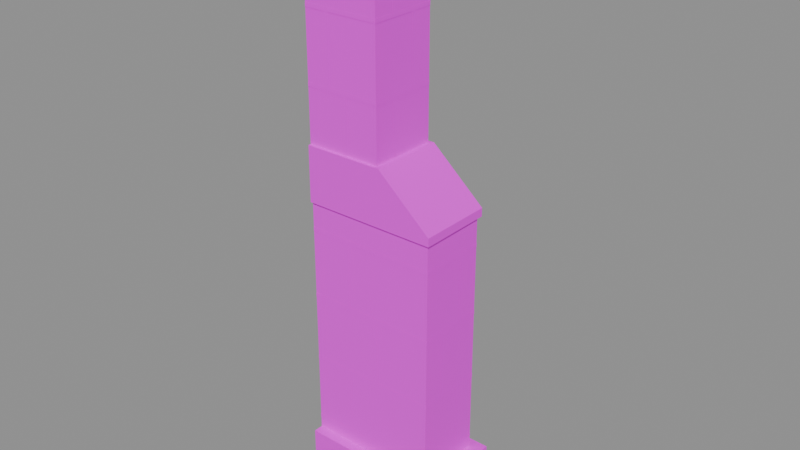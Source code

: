 # Source: wall.chapel.buttress_tall.blend  (saved by Blender 5.3.31; exported with 4.5.12 LTS)
import bpy
from mathutils import Matrix  # noqa: F401  (used for matrix-valued properties, if any)

bpy.ops.wm.read_factory_settings(use_empty=True)
scene = bpy.context.scene
scene.name = 'Scene'

# ---- images (referenced by path relative to the original .blend; pixels are not part of the script)
import os
ASSET_DIR = os.environ.get("B2B_ASSET_DIR", "")  # directory of the original .blend (textures are referenced by path, not embedded)
HERE = os.path.dirname(os.path.abspath(__file__))  # packed textures are extracted next to this script under _unpacked/

def load_image(name, relpath, width, height, colorspace="sRGB"):
    """Load a texture the original file referenced (path relative to the .blend, or extracted next to this script)."""
    p = next((c for c in (os.path.join(HERE, relpath), os.path.join(ASSET_DIR, relpath)) if relpath and os.path.exists(c)), "")
    if p:
        img = bpy.data.images.load(p, check_existing=True)
        img.name = name
    else:  # same state as the original file: an image datablock whose file is absent (Cycles renders it pink)
        img = bpy.data.images.new(name, width, height)
        img.source = "FILE"
        img.filepath = "//" + (relpath or name)
    img.colorspace_settings.name = colorspace
    return img
img_palette_png = load_image('palette.png', 'palette.png', 1024, 1024, 'sRGB')

# ---- materials (node trees are filled in below, after node groups)
mat_palette = bpy.data.materials.new('palette')

# ---- material node trees
mat_palette.use_nodes = True; mat_palette.node_tree.nodes.clear()
_N = mat_palette.node_tree.nodes; _L = mat_palette.node_tree.links
n0 = _N.new('ShaderNodeBsdfPrincipled'); n0.name = 'Principled BSDF'; n0.location = (-200, 100)
n0.inputs[10].default_value = 0.005
n1 = _N.new('ShaderNodeOutputMaterial'); n1.name = 'Material Output'; n1.location = (200, 100)
n2 = _N.new('ShaderNodeTexImage'); n2.name = 'Image Texture'; n2.location = (0, 0)
n2.image = img_palette_png
n2.interpolation = 'Closest'
_L.new(n0.outputs[0], n1.inputs[0])
_L.new(n2.outputs[0], n0.inputs[0])
n1.is_active_output = True

# ---- meshes
me_wall_chapel_buttress_tall = bpy.data.meshes.new('wall_chapel_buttress_tall')
me_wall_chapel_buttress_tall.from_pydata([(0.2, 0.32, -2.416e-08), (0.2, -0.32, 2.416e-08), (0.2, 0.32, 0.4), (0.2, -0.32, 0.4), (1.25, 0.32, -2.416e-08), (1.25, -0.32, 2.416e-08), (1.25, 0.32, 0.4), (1.25, -0.32, 0.4), (0.2, 0.25, 0.4), (0.2, -0.25, 0.4), (0.2, 0.25, 2.2), (0.2, -0.25, 2.2), (1.15, 0.25, 0.4), (1.15, -0.25, 0.4), (1.15, 0.25, 2.2), (1.15, -0.25, 2.2), (0.2, 0.27, 2.2), (1.17, 0.27, 2.2), (1.17, 0.27, 2.26), (0.78, 0.27, 2.6), (0.2, 0.27, 2.6), (0.2, -0.27, 2.2), (1.17, -0.27, 2.2), (1.17, -0.27, 2.26), (0.78, -0.27, 2.6), (0.2, -0.27, 2.6), (0.2, 0.25, 2.6), (0.2, -0.25, 2.6), (0.2, 0.25, 3.75), (0.2, -0.25, 3.75), (0.75, 0.25, 2.6), (0.75, -0.25, 2.6), (0.75, 0.25, 3.75), (0.75, -0.25, 3.75), (0.2, 0.27, 3.75), (0.8, 0.27, 3.75), (0.8, 0.27, 3.81), (0.2, 0.27, 4.2), (0.2, -0.27, 3.75), (0.8, -0.27, 3.75), (0.8, -0.27, 3.81), (0.2, -0.27, 4.2), (1.152, -0.25, 0.485), (1.152, 0.25, 0.485), (1.152, 0.25, 0.515), (1.152, -0.25, 0.515), (0.2, -0.252, 0.485), (1.15, -0.252, 0.485), (1.15, -0.252, 0.515), (0.2, -0.252, 0.515), (0.2, 0.252, 0.485), (1.15, 0.252, 0.485), (1.15, 0.252, 0.515), (0.2, 0.252, 0.515), (1.152, -0.25, 0.985), (1.152, 0.25, 0.985), (1.152, 0.25, 1.015), (1.152, -0.25, 1.015), (0.2, -0.252, 0.985), (1.15, -0.252, 0.985), (1.15, -0.252, 1.015), (0.2, -0.252, 1.015), (0.2, 0.252, 0.985), (1.15, 0.252, 0.985), (1.15, 0.252, 1.015), (0.2, 0.252, 1.015), (1.152, -0.25, 1.485), (1.152, 0.25, 1.485), (1.152, 0.25, 1.515), (1.152, -0.25, 1.515), (0.2, -0.252, 1.485), (1.15, -0.252, 1.485), (1.15, -0.252, 1.515), (0.2, -0.252, 1.515), (0.2, 0.252, 1.485), (1.15, 0.252, 1.485), (1.15, 0.252, 1.515), (0.2, 0.252, 1.515), (1.152, -0.25, 1.985), (1.152, 0.25, 1.985), (1.152, 0.25, 2.015), (1.152, -0.25, 2.015), (0.2, -0.252, 1.985), (1.15, -0.252, 1.985), (1.15, -0.252, 2.015), (0.2, -0.252, 2.015), (0.2, 0.252, 1.985), (1.15, 0.252, 1.985), (1.15, 0.252, 2.015), (0.2, 0.252, 2.015), (1.152, 0.085, 0.515), (1.152, 0.115, 0.515), (1.152, 0.115, 0.985), (1.152, 0.085, 0.985), (0.47, -0.252, 0.515), (0.5, -0.252, 0.515), (0.5, -0.252, 0.985), (0.47, -0.252, 0.985), (0.47, 0.252, 0.515), (0.5, 0.252, 0.515), (0.5, 0.252, 0.985), (0.47, 0.252, 0.985), (1.152, -0.095, 1.015), (1.152, -0.065, 1.015), (1.152, -0.065, 1.485), (1.152, -0.095, 1.485), (0.7075, -0.252, 1.015), (0.7375, -0.252, 1.015), (0.7375, -0.252, 1.485), (0.7075, -0.252, 1.485), (0.7075, 0.252, 1.015), (0.7375, 0.252, 1.015), (0.7375, 0.252, 1.485), (0.7075, 0.252, 1.485), (1.152, 0.085, 1.515), (1.152, 0.115, 1.515), (1.152, 0.115, 1.985), (1.152, 0.085, 1.985), (0.47, -0.252, 1.515), (0.5, -0.252, 1.515), (0.5, -0.252, 1.985), (0.47, -0.252, 1.985), (0.47, 0.252, 1.515), (0.5, 0.252, 1.515), (0.5, 0.252, 1.985), (0.47, 0.252, 1.985), (0.752, -0.25, 2.985), (0.752, 0.25, 2.985), (0.752, 0.25, 3.015), (0.752, -0.25, 3.015), (0.2, -0.252, 2.985), (0.75, -0.252, 2.985), (0.75, -0.252, 3.015), (0.2, -0.252, 3.015), (0.2, 0.252, 2.985), (0.75, 0.252, 2.985), (0.75, 0.252, 3.015), (0.2, 0.252, 3.015), (0.752, -0.25, 3.485), (0.752, 0.25, 3.485), (0.752, 0.25, 3.515), (0.752, -0.25, 3.515), (0.2, -0.252, 3.485), (0.75, -0.252, 3.485), (0.75, -0.252, 3.515), (0.2, -0.252, 3.515), (0.2, 0.252, 3.485), (0.75, 0.252, 3.485), (0.75, 0.252, 3.515), (0.2, 0.252, 3.515), (0.752, -0.095, 2.615), (0.752, -0.065, 2.615), (0.752, -0.065, 2.985), (0.752, -0.095, 2.985), (0.4875, -0.252, 2.615), (0.5175, -0.252, 2.615), (0.5175, -0.252, 2.985), (0.4875, -0.252, 2.985), (0.4875, 0.252, 2.615), (0.5175, 0.252, 2.615), (0.5175, 0.252, 2.985), (0.4875, 0.252, 2.985), (0.752, 0.085, 3.015), (0.752, 0.115, 3.015), (0.752, 0.115, 3.485), (0.752, 0.085, 3.485), (0.35, -0.252, 3.015), (0.38, -0.252, 3.015), (0.38, -0.252, 3.485), (0.35, -0.252, 3.485), (0.35, 0.252, 3.015), (0.38, 0.252, 3.015), (0.38, 0.252, 3.485), (0.35, 0.252, 3.485), (0.752, -0.095, 3.515), (0.752, -0.065, 3.515), (0.752, -0.065, 3.735), (0.752, -0.095, 3.735), (0.4875, -0.252, 3.515), (0.5175, -0.252, 3.515), (0.5175, -0.252, 3.735), (0.4875, -0.252, 3.735), (0.4875, 0.252, 3.515), (0.5175, 0.252, 3.515), (0.5175, 0.252, 3.735), (0.4875, 0.252, 3.735)], [], [(0, 1, 3, 2), (2, 3, 7, 6), (6, 7, 5, 4), (4, 5, 1, 0), (2, 6, 4, 0), (7, 3, 1, 5), (8, 9, 11, 10), (10, 11, 15, 14), (14, 15, 13, 12), (12, 13, 9, 8), (10, 14, 12, 8), (15, 11, 9, 13), (16, 20, 19, 18, 17), (21, 22, 23, 24, 25), (17, 18, 23, 22), (20, 16, 21, 25), (18, 19, 24, 23), (16, 17, 22, 21), (19, 20, 25, 24), (26, 27, 29, 28), (28, 29, 33, 32), (32, 33, 31, 30), (30, 31, 27, 26), (28, 32, 30, 26), (33, 29, 27, 31), (34, 37, 36, 35), (38, 39, 40, 41), (36, 37, 41, 40), (34, 35, 39, 38), (35, 36, 40, 39), (37, 34, 38, 41), (42, 43, 44, 45), (46, 47, 48, 49), (50, 53, 52, 51), (54, 55, 56, 57), (58, 59, 60, 61), (62, 65, 64, 63), (66, 67, 68, 69), (70, 71, 72, 73), (74, 77, 76, 75), (78, 79, 80, 81), (82, 83, 84, 85), (86, 89, 88, 87), (90, 91, 92, 93), (94, 95, 96, 97), (98, 101, 100, 99), (102, 103, 104, 105), (106, 107, 108, 109), (110, 113, 112, 111), (114, 115, 116, 117), (118, 119, 120, 121), (122, 125, 124, 123), (126, 127, 128, 129), (130, 131, 132, 133), (134, 137, 136, 135), (138, 139, 140, 141), (142, 143, 144, 145), (146, 149, 148, 147), (150, 151, 152, 153), (154, 155, 156, 157), (158, 161, 160, 159), (162, 163, 164, 165), (166, 167, 168, 169), (170, 173, 172, 171), (174, 175, 176, 177), (178, 179, 180, 181), (182, 185, 184, 183)])
_uv = me_wall_chapel_buttress_tall.uv_layers.new(name='Float2')
_uv.uv.foreach_set('vector', [0.1875, 0.8333, 0.1875, 0.8333, 0.1875, 0.8333, 0.1875, 0.8333, 0.1875, 0.8333, 0.1875, 0.8333, 0.1875, 0.8333, 0.1875, 0.8333, 0.1875, 0.8333, 0.1875, 0.8333, 0.1875, 0.8333, 0.1875, 0.8333, 0.1875, 0.8333, 0.1875, 0.8333, 0.1875, 0.8333, 0.1875, 0.8333, 0.1875, 0.8333, 0.1875, 0.8333, 0.1875, 0.8333, 0.1875, 0.8333, 0.1875, 0.8333, 0.1875, 0.8333, 0.1875, 0.8333, 0.1875, 0.8333, 0.1875, 0.8333, 0.1875, 0.8333, 0.1875, 0.8333, 0.1875, 0.8333, 0.1875, 0.8333, 0.1875, 0.8333, 0.1875, 0.8333, 0.1875, 0.8333, 0.1875, 0.8333, 0.1875, 0.8333, 0.1875, 0.8333, 0.1875, 0.8333, 0.1875, 0.8333, 0.1875, 0.8333, 0.1875, 0.8333, 0.1875, 0.8333, 0.1875, 0.8333, 0.1875, 0.8333, 0.1875, 0.8333, 0.1875, 0.8333, 0.1875, 0.8333, 0.1875, 0.8333, 0.1875, 0.8333, 0.1875, 0.8333, 0.3125, 0.8333, 0.3125, 0.8333, 0.3125, 0.8333, 0.3125, 0.8333, 0.3125, 0.8333, 0.3125, 0.8333, 0.3125, 0.8333, 0.3125, 0.8333, 0.3125, 0.8333, 0.3125, 0.8333, 0.0625, 0.8333, 0.0625, 0.8333, 0.0625, 0.8333, 0.0625, 0.8333, 0.3125, 0.8333, 0.3125, 0.8333, 0.3125, 0.8333, 0.3125, 0.8333, 0.3125, 0.8333, 0.3125, 0.8333, 0.3125, 0.8333, 0.3125, 0.8333, 0.3125, 0.8333, 0.3125, 0.8333, 0.3125, 0.8333, 0.3125, 0.8333, 0.3125, 0.8333, 0.3125, 0.8333, 0.3125, 0.8333, 0.3125, 0.8333, 0.1875, 0.8333, 0.1875, 0.8333, 0.1875, 0.8333, 0.1875, 0.8333, 0.1875, 0.8333, 0.1875, 0.8333, 0.1875, 0.8333, 0.1875, 0.8333, 0.1875, 0.8333, 0.1875, 0.8333, 0.1875, 0.8333, 0.1875, 0.8333, 0.1875, 0.8333, 0.1875, 0.8333, 0.1875, 0.8333, 0.1875, 0.8333, 0.1875, 0.8333, 0.1875, 0.8333, 0.1875, 0.8333, 0.1875, 0.8333, 0.1875, 0.8333, 0.1875, 0.8333, 0.1875, 0.8333, 0.1875, 0.8333, 0.3125, 0.8333, 0.3125, 0.8333, 0.3125, 0.8333, 0.3125, 0.8333, 0.3125, 0.8333, 0.3125, 0.8333, 0.3125, 0.8333, 0.3125, 0.8333, 0.3125, 0.8333, 0.3125, 0.8333, 0.3125, 0.8333, 0.3125, 0.8333, 0.3125, 0.8333, 0.3125, 0.8333, 0.3125, 0.8333, 0.3125, 0.8333, 0.0625, 0.8333, 0.0625, 0.8333, 0.0625, 0.8333, 0.0625, 0.8333, 0.3125, 0.8333, 0.3125, 0.8333, 0.3125, 0.8333, 0.3125, 0.8333, 0.4375, 0.8333, 0.4375, 0.8333, 0.4375, 0.8333, 0.4375, 0.8333, 0.4375, 0.8333, 0.4375, 0.8333, 0.4375, 0.8333, 0.4375, 0.8333, 0.4375, 0.8333, 0.4375, 0.8333, 0.4375, 0.8333, 0.4375, 0.8333, 0.4375, 0.8333, 0.4375, 0.8333, 0.4375, 0.8333, 0.4375, 0.8333, 0.4375, 0.8333, 0.4375, 0.8333, 0.4375, 0.8333, 0.4375, 0.8333, 0.4375, 0.8333, 0.4375, 0.8333, 0.4375, 0.8333, 0.4375, 0.8333, 0.4375, 0.8333, 0.4375, 0.8333, 0.4375, 0.8333, 0.4375, 0.8333, 0.4375, 0.8333, 0.4375, 0.8333, 0.4375, 0.8333, 0.4375, 0.8333, 0.4375, 0.8333, 0.4375, 0.8333, 0.4375, 0.8333, 0.4375, 0.8333, 0.4375, 0.8333, 0.4375, 0.8333, 0.4375, 0.8333, 0.4375, 0.8333, 0.4375, 0.8333, 0.4375, 0.8333, 0.4375, 0.8333, 0.4375, 0.8333, 0.4375, 0.8333, 0.4375, 0.8333, 0.4375, 0.8333, 0.4375, 0.8333, 0.4375, 0.8333, 0.4375, 0.8333, 0.4375, 0.8333, 0.4375, 0.8333, 0.4375, 0.8333, 0.4375, 0.8333, 0.4375, 0.8333, 0.4375, 0.8333, 0.4375, 0.8333, 0.4375, 0.8333, 0.4375, 0.8333, 0.4375, 0.8333, 0.4375, 0.8333, 0.4375, 0.8333, 0.4375, 0.8333, 0.4375, 0.8333, 0.4375, 0.8333, 0.4375, 0.8333, 0.4375, 0.8333, 0.4375, 0.8333, 0.4375, 0.8333, 0.4375, 0.8333, 0.4375, 0.8333, 0.4375, 0.8333, 0.4375, 0.8333, 0.4375, 0.8333, 0.4375, 0.8333, 0.4375, 0.8333, 0.4375, 0.8333, 0.4375, 0.8333, 0.4375, 0.8333, 0.4375, 0.8333, 0.4375, 0.8333, 0.4375, 0.8333, 0.4375, 0.8333, 0.4375, 0.8333, 0.4375, 0.8333, 0.4375, 0.8333, 0.4375, 0.8333, 0.4375, 0.8333, 0.4375, 0.8333, 0.4375, 0.8333, 0.4375, 0.8333, 0.4375, 0.8333, 0.4375, 0.8333, 0.4375, 0.8333, 0.4375, 0.8333, 0.4375, 0.8333, 0.4375, 0.8333, 0.4375, 0.8333, 0.4375, 0.8333, 0.4375, 0.8333, 0.4375, 0.8333, 0.4375, 0.8333, 0.4375, 0.8333, 0.4375, 0.8333, 0.4375, 0.8333, 0.4375, 0.8333, 0.4375, 0.8333, 0.4375, 0.8333, 0.4375, 0.8333, 0.4375, 0.8333, 0.4375, 0.8333, 0.4375, 0.8333, 0.4375, 0.8333, 0.4375, 0.8333, 0.4375, 0.8333, 0.4375, 0.8333, 0.4375, 0.8333, 0.4375, 0.8333, 0.4375, 0.8333, 0.4375, 0.8333, 0.4375, 0.8333, 0.4375, 0.8333, 0.4375, 0.8333, 0.4375, 0.8333, 0.4375, 0.8333, 0.4375, 0.8333, 0.4375, 0.8333, 0.4375, 0.8333, 0.4375, 0.8333, 0.4375, 0.8333, 0.4375, 0.8333, 0.4375, 0.8333, 0.4375, 0.8333, 0.4375, 0.8333, 0.4375, 0.8333, 0.4375, 0.8333, 0.4375, 0.8333, 0.4375, 0.8333, 0.4375, 0.8333, 0.4375, 0.8333, 0.4375, 0.8333, 0.4375, 0.8333, 0.4375, 0.8333, 0.4375, 0.8333])
me_wall_chapel_buttress_tall.materials.append(mat_palette)
me_wall_chapel_buttress_tall.update()

# ---- objects
ob_wall_chapel_buttress_tall = bpy.data.objects.new('wall_chapel_buttress_tall', me_wall_chapel_buttress_tall)

# ---- transforms, parenting, visibility, modifiers, constraints
ob_wall_chapel_buttress_tall.location = (0.0, 0.0, 0.0)

# ---- collection membership
scene.collection.objects.link(ob_wall_chapel_buttress_tall)

# ---- scene / render settings (as saved in the file)
scene.frame_start = 1; scene.frame_end = 250; scene.frame_set(1)
scene.render.engine = 'BLENDER_EEVEE_NEXT'
scene.render.bake_bias = 0.0
scene.render.bake_samples = 0
scene.render.compositor_device = 'GPU'
scene.eevee.use_volume_custom_range = False
scene.eevee.fast_gi_thickness_near = 0.1
scene.eevee.fast_gi_thickness_far = 0.0
scene.eevee.ray_tracing_options.screen_trace_thickness = 0.1
bpy.context.view_layer.update()

# ---- added for rendering (the .blend has no active camera and no usable light): camera, sun + grey world if the file has none
cam_auto = bpy.data.cameras.new('AutoCamera')
cam_auto.lens = 50.0
cam_auto.sensor_width = 36.0
cam_auto.clip_end = 1000.0
ob_auto_camera = bpy.data.objects.new('AutoCamera', cam_auto)
scene.collection.objects.link(ob_auto_camera)
ob_auto_camera.location = (4.77407, -4.85888, 5.33926)
ob_auto_camera.rotation_euler = (1.09748, -7.21219e-08, 0.694738)
scene.camera = ob_auto_camera
light_auto_sun = bpy.data.lights.new('AutoSun', 'SUN')
light_auto_sun.energy = 3.0
light_auto_sun.angle = 0.0523599
ob_auto_sun = bpy.data.objects.new('AutoSun', light_auto_sun)
scene.collection.objects.link(ob_auto_sun)
ob_auto_sun.rotation_euler = (0.872665, 0.174533, 0.523599)
if scene.world is None:
    world_auto = bpy.data.worlds.new('AutoWorld')
    world_auto.color = (0.3, 0.3, 0.3)
    scene.world = world_auto
bpy.context.view_layer.update()
